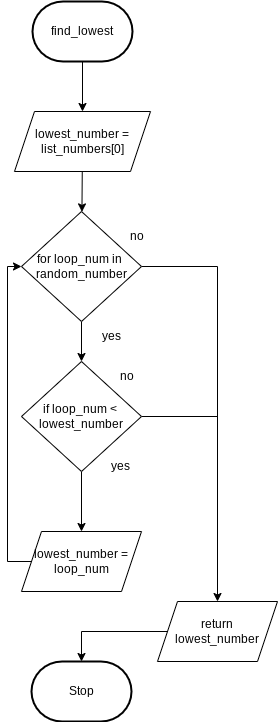

The diagram above was exported from draw.io. Its source (the exported page's mxGraphModel, read from the mxfile embedded in the PNG):
<mxGraphModel dx="1074" dy="1878" grid="1" gridSize="10" guides="1" tooltips="1" connect="1" arrows="1" fold="1" page="1" pageScale="1" pageWidth="827" pageHeight="1169" math="0" shadow="0">
  <root>
    <mxCell id="0" />
    <mxCell id="1" parent="0" />
    <mxCell id="27" style="edgeStyle=none;html=1;exitX=0;exitY=0.5;exitDx=0;exitDy=0;entryX=0;entryY=0.5;entryDx=0;entryDy=0;entryPerimeter=0;rounded=0;" parent="1" source="28" edge="1">
      <mxGeometry relative="1" as="geometry">
        <Array as="points">
          <mxPoint x="20" y="625" />
          <mxPoint x="20" y="305" />
        </Array>
        <mxPoint x="46" y="305" as="targetPoint" />
      </mxGeometry>
    </mxCell>
    <mxCell id="32" value="" style="edgeStyle=none;html=1;" edge="1" parent="1" source="33" target="43">
      <mxGeometry relative="1" as="geometry" />
    </mxCell>
    <mxCell id="33" value="find_lowest" style="strokeWidth=2;html=1;shape=mxgraph.flowchart.terminator;whiteSpace=wrap;" vertex="1" parent="1">
      <mxGeometry x="35" y="-1160" width="100" height="60" as="geometry" />
    </mxCell>
    <mxCell id="34" value="Stop" style="strokeWidth=2;html=1;shape=mxgraph.flowchart.terminator;whiteSpace=wrap;rounded=1;" vertex="1" parent="1">
      <mxGeometry x="34" y="-500" width="100" height="60" as="geometry" />
    </mxCell>
    <mxCell id="35" value="" style="edgeStyle=none;html=1;" edge="1" parent="1" source="37" target="46">
      <mxGeometry relative="1" as="geometry" />
    </mxCell>
    <mxCell id="36" style="edgeStyle=none;html=1;entryX=0.5;entryY=0;entryDx=0;entryDy=0;endArrow=classic;endFill=1;rounded=0;" edge="1" parent="1" source="37" target="50">
      <mxGeometry relative="1" as="geometry">
        <Array as="points">
          <mxPoint x="220" y="-895" />
        </Array>
      </mxGeometry>
    </mxCell>
    <mxCell id="37" value="for loop_num in&amp;nbsp;&lt;br&gt;random_number" style="rhombus;whiteSpace=wrap;html=1;" vertex="1" parent="1">
      <mxGeometry x="24" y="-950" width="120" height="110" as="geometry" />
    </mxCell>
    <mxCell id="38" style="edgeStyle=none;html=1;entryX=0;entryY=0.5;entryDx=0;entryDy=0;rounded=0;exitX=0;exitY=0.5;exitDx=0;exitDy=0;" edge="1" parent="1" source="41" target="37">
      <mxGeometry relative="1" as="geometry">
        <Array as="points">
          <mxPoint x="10" y="-600" />
          <mxPoint x="10" y="-895" />
        </Array>
      </mxGeometry>
    </mxCell>
    <mxCell id="39" value="yes" style="text;html=1;strokeColor=none;fillColor=none;align=center;verticalAlign=middle;whiteSpace=wrap;rounded=0;" vertex="1" parent="1">
      <mxGeometry x="84" y="-840" width="60" height="30" as="geometry" />
    </mxCell>
    <mxCell id="40" value="no" style="text;html=1;strokeColor=none;fillColor=none;align=center;verticalAlign=middle;whiteSpace=wrap;rounded=0;" vertex="1" parent="1">
      <mxGeometry x="110" y="-940" width="60" height="30" as="geometry" />
    </mxCell>
    <mxCell id="41" value="lowest_number =&lt;br&gt;loop_num" style="shape=parallelogram;perimeter=parallelogramPerimeter;whiteSpace=wrap;html=1;fixedSize=1;" vertex="1" parent="1">
      <mxGeometry x="24" y="-630" width="120" height="60" as="geometry" />
    </mxCell>
    <mxCell id="42" value="" style="edgeStyle=none;html=1;" edge="1" parent="1" source="43" target="37">
      <mxGeometry relative="1" as="geometry" />
    </mxCell>
    <mxCell id="43" value="lowest_number = list_numbers[0]" style="shape=parallelogram;perimeter=parallelogramPerimeter;whiteSpace=wrap;html=1;fixedSize=1;" vertex="1" parent="1">
      <mxGeometry x="17" y="-1050" width="136" height="60" as="geometry" />
    </mxCell>
    <mxCell id="44" style="edgeStyle=none;html=1;entryX=0.5;entryY=0;entryDx=0;entryDy=0;" edge="1" parent="1" source="46" target="41">
      <mxGeometry relative="1" as="geometry" />
    </mxCell>
    <mxCell id="45" style="edgeStyle=none;html=1;endArrow=none;endFill=0;" edge="1" parent="1" source="46">
      <mxGeometry relative="1" as="geometry">
        <mxPoint x="220" y="-745" as="targetPoint" />
      </mxGeometry>
    </mxCell>
    <mxCell id="46" value="if loop_num &amp;lt;&amp;nbsp;&lt;br&gt;lowest_number" style="rhombus;whiteSpace=wrap;html=1;" vertex="1" parent="1">
      <mxGeometry x="24" y="-800" width="120" height="110" as="geometry" />
    </mxCell>
    <mxCell id="47" value="no" style="text;html=1;strokeColor=none;fillColor=none;align=center;verticalAlign=middle;whiteSpace=wrap;rounded=0;" vertex="1" parent="1">
      <mxGeometry x="100" y="-800" width="60" height="30" as="geometry" />
    </mxCell>
    <mxCell id="48" value="yes" style="text;html=1;strokeColor=none;fillColor=none;align=center;verticalAlign=middle;whiteSpace=wrap;rounded=0;" vertex="1" parent="1">
      <mxGeometry x="93" y="-710" width="60" height="30" as="geometry" />
    </mxCell>
    <mxCell id="49" style="edgeStyle=none;rounded=0;html=1;entryX=0.5;entryY=0;entryDx=0;entryDy=0;entryPerimeter=0;endArrow=classic;endFill=1;" edge="1" parent="1" source="50" target="34">
      <mxGeometry relative="1" as="geometry">
        <Array as="points">
          <mxPoint x="84" y="-530" />
        </Array>
      </mxGeometry>
    </mxCell>
    <mxCell id="50" value="return&lt;br&gt;lowest_number" style="shape=parallelogram;perimeter=parallelogramPerimeter;whiteSpace=wrap;html=1;fixedSize=1;" vertex="1" parent="1">
      <mxGeometry x="160" y="-560" width="120" height="60" as="geometry" />
    </mxCell>
  </root>
</mxGraphModel>